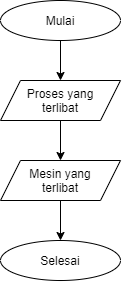

The diagram above was exported from draw.io. Its source (the exported page's mxGraphModel, read from the mxfile embedded in the PNG):
<mxGraphModel dx="716" dy="372" grid="1" gridSize="10" guides="1" tooltips="1" connect="1" arrows="1" fold="1" page="1" pageScale="1" pageWidth="850" pageHeight="1100" math="0" shadow="0">
  <root>
    <mxCell id="0" />
    <mxCell id="1" parent="0" />
    <mxCell id="gL76Uebdr2MGaRVS97QA-5" style="edgeStyle=orthogonalEdgeStyle;rounded=0;orthogonalLoop=1;jettySize=auto;html=1;entryX=0.5;entryY=0;entryDx=0;entryDy=0;" edge="1" parent="1" source="gL76Uebdr2MGaRVS97QA-1" target="gL76Uebdr2MGaRVS97QA-2">
      <mxGeometry relative="1" as="geometry" />
    </mxCell>
    <mxCell id="gL76Uebdr2MGaRVS97QA-1" value="Mulai" style="ellipse;whiteSpace=wrap;html=1;" vertex="1" parent="1">
      <mxGeometry x="110" y="80" width="120" height="40" as="geometry" />
    </mxCell>
    <mxCell id="gL76Uebdr2MGaRVS97QA-6" style="edgeStyle=orthogonalEdgeStyle;rounded=0;orthogonalLoop=1;jettySize=auto;html=1;entryX=0.5;entryY=0;entryDx=0;entryDy=0;" edge="1" parent="1" source="gL76Uebdr2MGaRVS97QA-2" target="gL76Uebdr2MGaRVS97QA-3">
      <mxGeometry relative="1" as="geometry" />
    </mxCell>
    <mxCell id="gL76Uebdr2MGaRVS97QA-2" value="Proses yang&lt;br&gt;terlibat" style="shape=parallelogram;perimeter=parallelogramPerimeter;whiteSpace=wrap;html=1;fixedSize=1;" vertex="1" parent="1">
      <mxGeometry x="110" y="160" width="120" height="40" as="geometry" />
    </mxCell>
    <mxCell id="gL76Uebdr2MGaRVS97QA-19" style="edgeStyle=orthogonalEdgeStyle;rounded=1;orthogonalLoop=1;jettySize=auto;html=1;entryX=0.5;entryY=0;entryDx=0;entryDy=0;fontSize=9;" edge="1" parent="1" source="gL76Uebdr2MGaRVS97QA-3" target="gL76Uebdr2MGaRVS97QA-11">
      <mxGeometry relative="1" as="geometry" />
    </mxCell>
    <mxCell id="gL76Uebdr2MGaRVS97QA-3" value="Mesin yang&lt;br&gt;terlibat" style="shape=parallelogram;perimeter=parallelogramPerimeter;whiteSpace=wrap;html=1;fixedSize=1;" vertex="1" parent="1">
      <mxGeometry x="110" y="240" width="120" height="40" as="geometry" />
    </mxCell>
    <mxCell id="gL76Uebdr2MGaRVS97QA-10" style="edgeStyle=orthogonalEdgeStyle;rounded=0;orthogonalLoop=1;jettySize=auto;html=1;exitX=0.5;exitY=1;exitDx=0;exitDy=0;exitPerimeter=0;" edge="1" parent="1">
      <mxGeometry relative="1" as="geometry">
        <mxPoint x="170" y="360" as="sourcePoint" />
        <mxPoint x="170" y="360" as="targetPoint" />
      </mxGeometry>
    </mxCell>
    <mxCell id="gL76Uebdr2MGaRVS97QA-11" value="Selesai" style="ellipse;whiteSpace=wrap;html=1;" vertex="1" parent="1">
      <mxGeometry x="110" y="320" width="120" height="40" as="geometry" />
    </mxCell>
  </root>
</mxGraphModel>